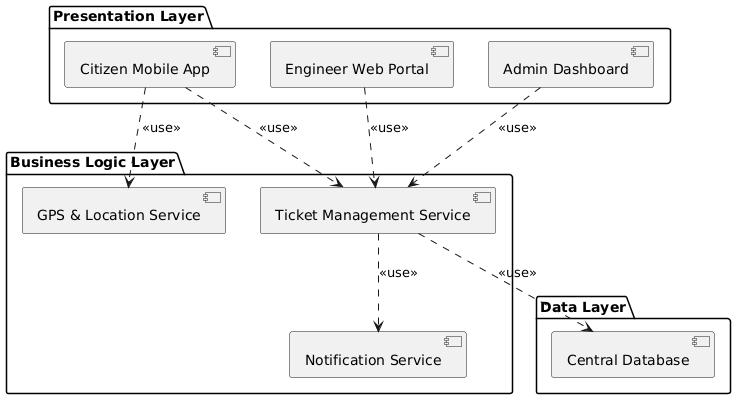

The diagram above was rendered by PlantUML. Its source (embedded in the PNG):
@startuml
skinparam componentStyle uml2

package "Presentation Layer" {
  [Citizen Mobile App] as CitizenApp
  [Engineer Web Portal] as EngPortal
  [Admin Dashboard] as AdminDash
}

package "Business Logic Layer" {
  [Ticket Management Service] as TicketMgr
  [GPS & Location Service] as LocationSvc
  [Notification Service] as NotifSvc
}

package "Data Layer" {
  [Central Database] as DB
}

CitizenApp ..> TicketMgr : <<use>>
CitizenApp ..> LocationSvc : <<use>>
EngPortal ..> TicketMgr : <<use>>
AdminDash ..> TicketMgr : <<use>>

TicketMgr ..> NotifSvc : <<use>>
TicketMgr ..> DB : <<use>>
@enduml